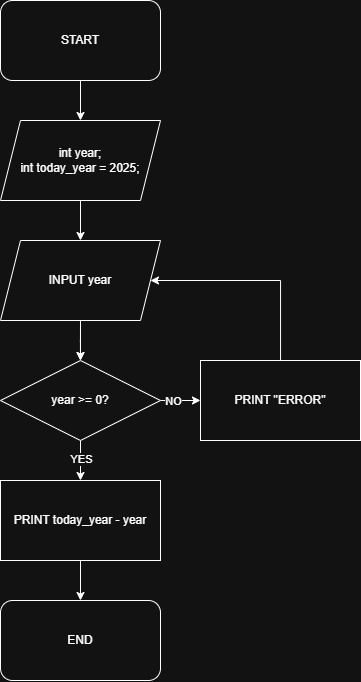

The diagram above was exported from draw.io. Its source (the exported page's mxGraphModel, read from the mxfile embedded in the PNG):
<mxGraphModel dx="1177" dy="834" grid="1" gridSize="10" guides="1" tooltips="1" connect="1" arrows="1" fold="1" page="1" pageScale="1" pageWidth="850" pageHeight="1100" math="0" shadow="0">
  <root>
    <mxCell id="0" />
    <mxCell id="1" parent="0" />
    <mxCell id="XvicXx-RUzgL4GIPTgo6-50" style="edgeStyle=orthogonalEdgeStyle;rounded=0;orthogonalLoop=1;jettySize=auto;html=1;entryX=0.5;entryY=0;entryDx=0;entryDy=0;" edge="1" parent="1" source="XvicXx-RUzgL4GIPTgo6-42" target="XvicXx-RUzgL4GIPTgo6-43">
      <mxGeometry relative="1" as="geometry" />
    </mxCell>
    <mxCell id="XvicXx-RUzgL4GIPTgo6-42" value="START" style="rounded=1;whiteSpace=wrap;html=1;" vertex="1" parent="1">
      <mxGeometry x="360" y="40" width="160" height="80" as="geometry" />
    </mxCell>
    <mxCell id="XvicXx-RUzgL4GIPTgo6-49" style="edgeStyle=orthogonalEdgeStyle;rounded=0;orthogonalLoop=1;jettySize=auto;html=1;entryX=0.5;entryY=0;entryDx=0;entryDy=0;" edge="1" parent="1" source="XvicXx-RUzgL4GIPTgo6-43" target="XvicXx-RUzgL4GIPTgo6-51">
      <mxGeometry relative="1" as="geometry">
        <mxPoint x="440" y="280" as="targetPoint" />
      </mxGeometry>
    </mxCell>
    <mxCell id="XvicXx-RUzgL4GIPTgo6-43" value="int year;&lt;div&gt;int today_year = 2025;&lt;/div&gt;" style="shape=parallelogram;perimeter=parallelogramPerimeter;whiteSpace=wrap;html=1;fixedSize=1;" vertex="1" parent="1">
      <mxGeometry x="360" y="160" width="160" height="80" as="geometry" />
    </mxCell>
    <mxCell id="XvicXx-RUzgL4GIPTgo6-46" style="edgeStyle=orthogonalEdgeStyle;rounded=0;orthogonalLoop=1;jettySize=auto;html=1;" edge="1" parent="1" target="XvicXx-RUzgL4GIPTgo6-45">
      <mxGeometry relative="1" as="geometry">
        <mxPoint x="440" y="360" as="sourcePoint" />
      </mxGeometry>
    </mxCell>
    <mxCell id="XvicXx-RUzgL4GIPTgo6-48" style="edgeStyle=orthogonalEdgeStyle;rounded=0;orthogonalLoop=1;jettySize=auto;html=1;" edge="1" parent="1" source="XvicXx-RUzgL4GIPTgo6-45" target="XvicXx-RUzgL4GIPTgo6-47">
      <mxGeometry relative="1" as="geometry" />
    </mxCell>
    <mxCell id="XvicXx-RUzgL4GIPTgo6-59" value="YES" style="edgeLabel;html=1;align=center;verticalAlign=middle;resizable=0;points=[];" vertex="1" connectable="0" parent="XvicXx-RUzgL4GIPTgo6-48">
      <mxGeometry x="-0.0718" relative="1" as="geometry">
        <mxPoint as="offset" />
      </mxGeometry>
    </mxCell>
    <mxCell id="XvicXx-RUzgL4GIPTgo6-56" style="edgeStyle=orthogonalEdgeStyle;rounded=0;orthogonalLoop=1;jettySize=auto;html=1;" edge="1" parent="1" source="XvicXx-RUzgL4GIPTgo6-45" target="XvicXx-RUzgL4GIPTgo6-55">
      <mxGeometry relative="1" as="geometry" />
    </mxCell>
    <mxCell id="XvicXx-RUzgL4GIPTgo6-60" value="NO" style="edgeLabel;html=1;align=center;verticalAlign=middle;resizable=0;points=[];" vertex="1" connectable="0" parent="XvicXx-RUzgL4GIPTgo6-56">
      <mxGeometry x="-0.3641" y="1" relative="1" as="geometry">
        <mxPoint y="1" as="offset" />
      </mxGeometry>
    </mxCell>
    <mxCell id="XvicXx-RUzgL4GIPTgo6-45" value="year &amp;gt;= 0?" style="rhombus;whiteSpace=wrap;html=1;" vertex="1" parent="1">
      <mxGeometry x="360" y="400" width="160" height="80" as="geometry" />
    </mxCell>
    <mxCell id="XvicXx-RUzgL4GIPTgo6-54" style="edgeStyle=orthogonalEdgeStyle;rounded=0;orthogonalLoop=1;jettySize=auto;html=1;entryX=0.5;entryY=0;entryDx=0;entryDy=0;" edge="1" parent="1" source="XvicXx-RUzgL4GIPTgo6-47" target="XvicXx-RUzgL4GIPTgo6-53">
      <mxGeometry relative="1" as="geometry" />
    </mxCell>
    <mxCell id="XvicXx-RUzgL4GIPTgo6-47" value="PRINT today_year - year" style="rounded=0;whiteSpace=wrap;html=1;" vertex="1" parent="1">
      <mxGeometry x="360" y="520" width="160" height="80" as="geometry" />
    </mxCell>
    <mxCell id="XvicXx-RUzgL4GIPTgo6-52" value="" style="edgeStyle=orthogonalEdgeStyle;rounded=0;orthogonalLoop=1;jettySize=auto;html=1;exitX=0.5;exitY=1;exitDx=0;exitDy=0;" edge="1" parent="1" source="XvicXx-RUzgL4GIPTgo6-51" target="XvicXx-RUzgL4GIPTgo6-45">
      <mxGeometry relative="1" as="geometry" />
    </mxCell>
    <mxCell id="XvicXx-RUzgL4GIPTgo6-51" value="INPUT year" style="shape=parallelogram;perimeter=parallelogramPerimeter;whiteSpace=wrap;html=1;fixedSize=1;" vertex="1" parent="1">
      <mxGeometry x="360" y="280" width="160" height="80" as="geometry" />
    </mxCell>
    <mxCell id="XvicXx-RUzgL4GIPTgo6-53" value="END" style="rounded=1;whiteSpace=wrap;html=1;" vertex="1" parent="1">
      <mxGeometry x="360" y="640" width="160" height="80" as="geometry" />
    </mxCell>
    <mxCell id="XvicXx-RUzgL4GIPTgo6-57" style="edgeStyle=orthogonalEdgeStyle;rounded=0;orthogonalLoop=1;jettySize=auto;html=1;entryX=1;entryY=0.5;entryDx=0;entryDy=0;" edge="1" parent="1" source="XvicXx-RUzgL4GIPTgo6-55" target="XvicXx-RUzgL4GIPTgo6-51">
      <mxGeometry relative="1" as="geometry">
        <Array as="points">
          <mxPoint x="640" y="320" />
        </Array>
      </mxGeometry>
    </mxCell>
    <mxCell id="XvicXx-RUzgL4GIPTgo6-55" value="PRINT &quot;ERROR&quot;" style="rounded=0;whiteSpace=wrap;html=1;" vertex="1" parent="1">
      <mxGeometry x="560" y="400" width="160" height="80" as="geometry" />
    </mxCell>
  </root>
</mxGraphModel>